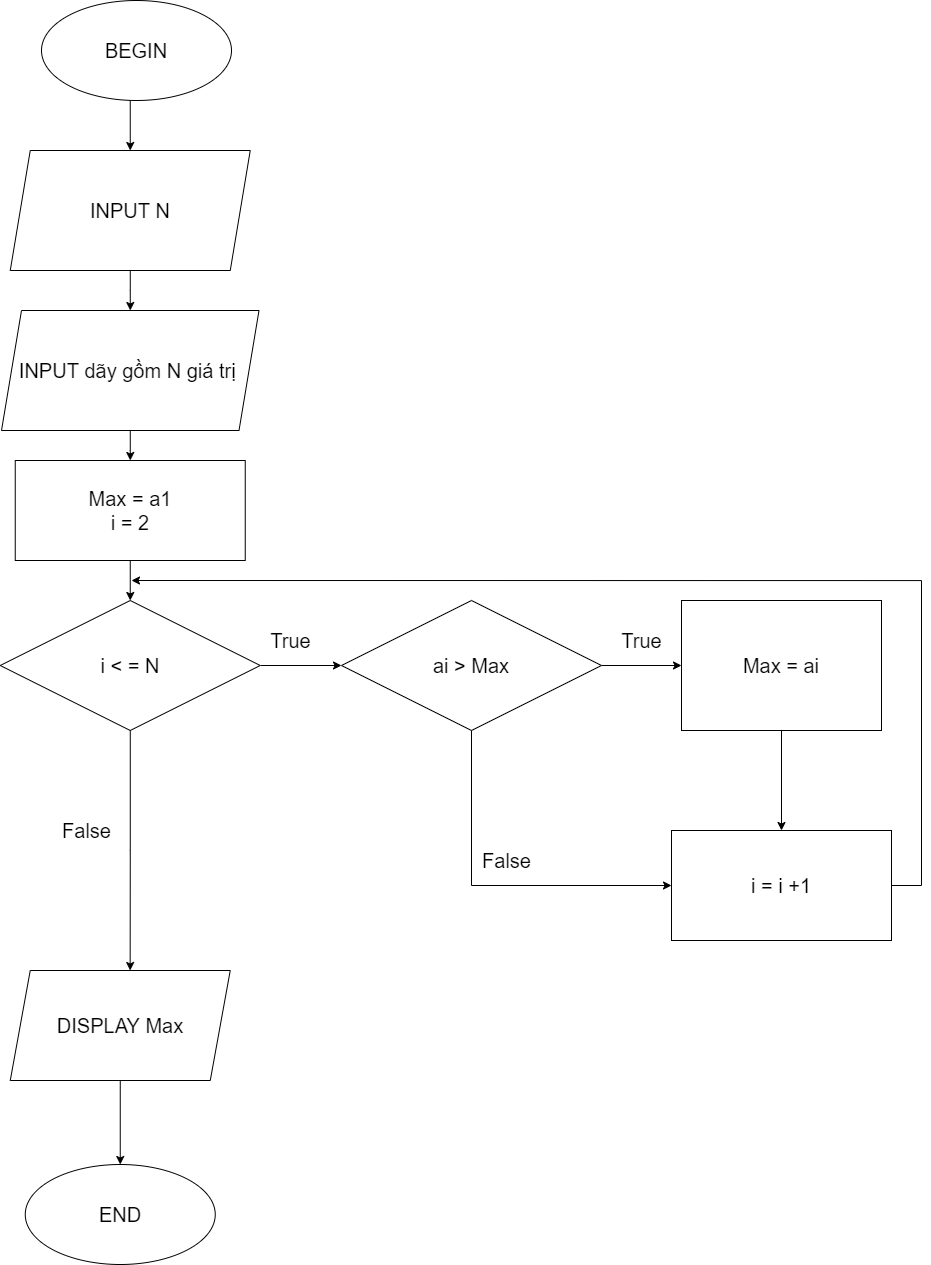

The diagram above was exported from draw.io. Its source (the exported page's mxGraphModel, read from the mxfile embedded in the PNG):
<mxGraphModel dx="2188" dy="1949" grid="1" gridSize="10" guides="1" tooltips="1" connect="1" arrows="1" fold="1" page="1" pageScale="1" pageWidth="1169" pageHeight="827" math="0" shadow="0">
  <root>
    <mxCell id="0" />
    <mxCell id="1" parent="0" />
    <mxCell id="mDSYo7_OdqFRvCe_cO9Y-4" value="" style="edgeStyle=orthogonalEdgeStyle;rounded=0;orthogonalLoop=1;jettySize=auto;html=1;fontSize=20;" edge="1" parent="1" target="mDSYo7_OdqFRvCe_cO9Y-1">
      <mxGeometry relative="1" as="geometry">
        <mxPoint x="328.75" y="-700" as="sourcePoint" />
      </mxGeometry>
    </mxCell>
    <mxCell id="r9MEwCUQG3hCDAswSa6K-1" value="BEGIN" style="ellipse;whiteSpace=wrap;html=1;fontSize=20;strokeWidth=1;" vertex="1" parent="1">
      <mxGeometry x="240" y="-800" width="190" height="100" as="geometry" />
    </mxCell>
    <mxCell id="mDSYo7_OdqFRvCe_cO9Y-3" value="" style="edgeStyle=orthogonalEdgeStyle;rounded=0;orthogonalLoop=1;jettySize=auto;html=1;fontSize=20;" edge="1" parent="1" source="mDSYo7_OdqFRvCe_cO9Y-1" target="mDSYo7_OdqFRvCe_cO9Y-2">
      <mxGeometry relative="1" as="geometry" />
    </mxCell>
    <mxCell id="mDSYo7_OdqFRvCe_cO9Y-1" value="INPUT N" style="shape=parallelogram;perimeter=parallelogramPerimeter;whiteSpace=wrap;html=1;fixedSize=1;fontSize=20;strokeWidth=1;" vertex="1" parent="1">
      <mxGeometry x="208.75" y="-650" width="240" height="120" as="geometry" />
    </mxCell>
    <mxCell id="5-kWpbbfwkGLAeDCmz0B-1" value="" style="edgeStyle=orthogonalEdgeStyle;rounded=0;orthogonalLoop=1;jettySize=auto;html=1;fontSize=20;" edge="1" parent="1" source="mDSYo7_OdqFRvCe_cO9Y-2" target="mDSYo7_OdqFRvCe_cO9Y-5">
      <mxGeometry relative="1" as="geometry" />
    </mxCell>
    <mxCell id="mDSYo7_OdqFRvCe_cO9Y-2" value="INPUT dãy gồm N giá trị&amp;nbsp;" style="shape=parallelogram;perimeter=parallelogramPerimeter;whiteSpace=wrap;html=1;fixedSize=1;fontSize=20;strokeWidth=1;" vertex="1" parent="1">
      <mxGeometry x="200" y="-490" width="257.5" height="120" as="geometry" />
    </mxCell>
    <mxCell id="5-kWpbbfwkGLAeDCmz0B-13" value="" style="edgeStyle=orthogonalEdgeStyle;rounded=0;orthogonalLoop=1;jettySize=auto;html=1;fontSize=20;" edge="1" parent="1" source="mDSYo7_OdqFRvCe_cO9Y-5" target="5-kWpbbfwkGLAeDCmz0B-2">
      <mxGeometry relative="1" as="geometry" />
    </mxCell>
    <mxCell id="mDSYo7_OdqFRvCe_cO9Y-5" value="Max = a1&lt;br&gt;i = 2" style="rounded=0;whiteSpace=wrap;html=1;fontSize=20;strokeWidth=1;" vertex="1" parent="1">
      <mxGeometry x="213.75" y="-340" width="230" height="100" as="geometry" />
    </mxCell>
    <mxCell id="5-kWpbbfwkGLAeDCmz0B-4" value="" style="edgeStyle=orthogonalEdgeStyle;rounded=0;orthogonalLoop=1;jettySize=auto;html=1;fontSize=20;" edge="1" parent="1" source="5-kWpbbfwkGLAeDCmz0B-2" target="5-kWpbbfwkGLAeDCmz0B-3">
      <mxGeometry relative="1" as="geometry" />
    </mxCell>
    <mxCell id="aeedZNmc_mWsZMQ3xI6f-3" value="" style="edgeStyle=orthogonalEdgeStyle;rounded=0;orthogonalLoop=1;jettySize=auto;html=1;fontSize=20;entryX=0.545;entryY=0;entryDx=0;entryDy=0;entryPerimeter=0;" edge="1" parent="1" source="5-kWpbbfwkGLAeDCmz0B-2" target="aeedZNmc_mWsZMQ3xI6f-1">
      <mxGeometry relative="1" as="geometry">
        <mxPoint x="328.75" y="75" as="targetPoint" />
      </mxGeometry>
    </mxCell>
    <mxCell id="5-kWpbbfwkGLAeDCmz0B-2" value="i &amp;lt; = N" style="rhombus;whiteSpace=wrap;html=1;fontSize=20;strokeWidth=1;" vertex="1" parent="1">
      <mxGeometry x="198.75" y="-200" width="260" height="130" as="geometry" />
    </mxCell>
    <mxCell id="5-kWpbbfwkGLAeDCmz0B-6" value="" style="edgeStyle=orthogonalEdgeStyle;rounded=0;orthogonalLoop=1;jettySize=auto;html=1;fontSize=20;" edge="1" parent="1" source="5-kWpbbfwkGLAeDCmz0B-3">
      <mxGeometry relative="1" as="geometry">
        <mxPoint x="880" y="-135" as="targetPoint" />
      </mxGeometry>
    </mxCell>
    <mxCell id="5-kWpbbfwkGLAeDCmz0B-11" value="" style="edgeStyle=orthogonalEdgeStyle;rounded=0;orthogonalLoop=1;jettySize=auto;html=1;fontSize=20;entryX=0;entryY=0.5;entryDx=0;entryDy=0;" edge="1" parent="1" source="5-kWpbbfwkGLAeDCmz0B-3" target="5-kWpbbfwkGLAeDCmz0B-8">
      <mxGeometry relative="1" as="geometry">
        <mxPoint x="750" y="240" as="targetPoint" />
        <Array as="points">
          <mxPoint x="670" y="85" />
        </Array>
      </mxGeometry>
    </mxCell>
    <mxCell id="5-kWpbbfwkGLAeDCmz0B-3" value="ai &amp;gt; Max" style="rhombus;whiteSpace=wrap;html=1;fontSize=20;strokeWidth=1;" vertex="1" parent="1">
      <mxGeometry x="540" y="-200" width="260" height="130" as="geometry" />
    </mxCell>
    <mxCell id="5-kWpbbfwkGLAeDCmz0B-9" value="" style="edgeStyle=orthogonalEdgeStyle;rounded=0;orthogonalLoop=1;jettySize=auto;html=1;fontSize=20;" edge="1" parent="1" target="5-kWpbbfwkGLAeDCmz0B-8">
      <mxGeometry relative="1" as="geometry">
        <mxPoint x="980" y="-72" as="sourcePoint" />
      </mxGeometry>
    </mxCell>
    <mxCell id="aeedZNmc_mWsZMQ3xI6f-7" value="" style="edgeStyle=orthogonalEdgeStyle;rounded=0;orthogonalLoop=1;jettySize=auto;html=1;fontSize=20;" edge="1" parent="1" source="5-kWpbbfwkGLAeDCmz0B-8">
      <mxGeometry relative="1" as="geometry">
        <mxPoint x="330" y="-220" as="targetPoint" />
        <Array as="points">
          <mxPoint x="1120" y="85" />
          <mxPoint x="1120" y="-220" />
        </Array>
      </mxGeometry>
    </mxCell>
    <mxCell id="5-kWpbbfwkGLAeDCmz0B-8" value="i = i +1" style="whiteSpace=wrap;html=1;fontSize=20;strokeWidth=1;" vertex="1" parent="1">
      <mxGeometry x="870" y="30" width="220" height="110" as="geometry" />
    </mxCell>
    <mxCell id="aeedZNmc_mWsZMQ3xI6f-9" value="" style="edgeStyle=orthogonalEdgeStyle;rounded=0;orthogonalLoop=1;jettySize=auto;html=1;fontSize=20;" edge="1" parent="1" source="aeedZNmc_mWsZMQ3xI6f-1" target="aeedZNmc_mWsZMQ3xI6f-8">
      <mxGeometry relative="1" as="geometry" />
    </mxCell>
    <mxCell id="aeedZNmc_mWsZMQ3xI6f-1" value="DISPLAY Max" style="shape=parallelogram;perimeter=parallelogramPerimeter;whiteSpace=wrap;html=1;fixedSize=1;fontSize=20;strokeWidth=1;" vertex="1" parent="1">
      <mxGeometry x="208.75" y="170" width="220" height="110" as="geometry" />
    </mxCell>
    <mxCell id="aeedZNmc_mWsZMQ3xI6f-8" value="END" style="ellipse;whiteSpace=wrap;html=1;fontSize=20;strokeWidth=1;" vertex="1" parent="1">
      <mxGeometry x="223.75" y="364" width="190" height="100" as="geometry" />
    </mxCell>
    <mxCell id="Mzi8aON39zpQinLYaYu1-1" value="Max = ai" style="rounded=0;whiteSpace=wrap;html=1;fontSize=20;strokeWidth=1;" vertex="1" parent="1">
      <mxGeometry x="880" y="-200" width="200" height="130" as="geometry" />
    </mxCell>
    <mxCell id="Mzi8aON39zpQinLYaYu1-2" value="True" style="text;html=1;align=center;verticalAlign=middle;resizable=0;points=[];autosize=1;strokeColor=none;fillColor=none;fontSize=20;" vertex="1" parent="1">
      <mxGeometry x="458.75" y="-180" width="60" height="40" as="geometry" />
    </mxCell>
    <mxCell id="Mzi8aON39zpQinLYaYu1-3" value="True" style="text;html=1;align=center;verticalAlign=middle;resizable=0;points=[];autosize=1;strokeColor=none;fillColor=none;fontSize=20;" vertex="1" parent="1">
      <mxGeometry x="810" y="-180" width="60" height="40" as="geometry" />
    </mxCell>
    <mxCell id="Mzi8aON39zpQinLYaYu1-4" value="False" style="text;html=1;align=center;verticalAlign=middle;resizable=0;points=[];autosize=1;strokeColor=none;fillColor=none;fontSize=20;" vertex="1" parent="1">
      <mxGeometry x="250" y="10" width="70" height="40" as="geometry" />
    </mxCell>
    <mxCell id="Mzi8aON39zpQinLYaYu1-5" value="False" style="text;html=1;align=center;verticalAlign=middle;resizable=0;points=[];autosize=1;strokeColor=none;fillColor=none;fontSize=20;" vertex="1" parent="1">
      <mxGeometry x="670" y="40" width="70" height="40" as="geometry" />
    </mxCell>
  </root>
</mxGraphModel>